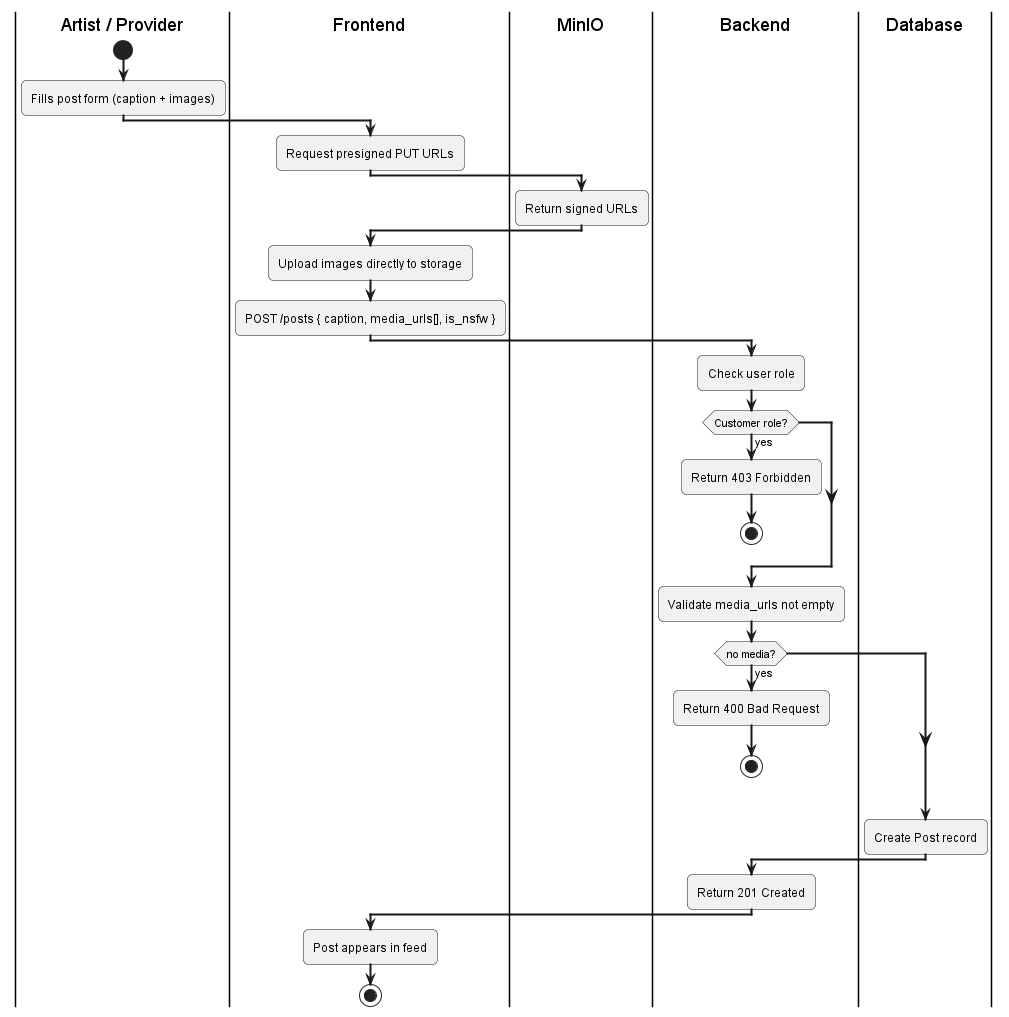

The diagram above was rendered by PlantUML. Its source (embedded in the PNG):
@startuml
skinparam activityArrowThickness 2
skinparam roundcorner 10

|Artist / Provider|
start
:Fills post form (caption + images);

|Frontend|
:Request presigned PUT URLs;

|MinIO|
:Return signed URLs;

|Frontend|
:Upload images directly to storage;
:POST /posts { caption, media_urls[], is_nsfw };

|Backend|
:Check user role;
if (Customer role?) then (yes)
  :Return 403 Forbidden;
  stop
endif

:Validate media_urls not empty;
if (no media?) then (yes)
  :Return 400 Bad Request;
  stop
endif

|Database|
:Create Post record;

|Backend|
:Return 201 Created;

|Frontend|
:Post appears in feed;
stop
@enduml